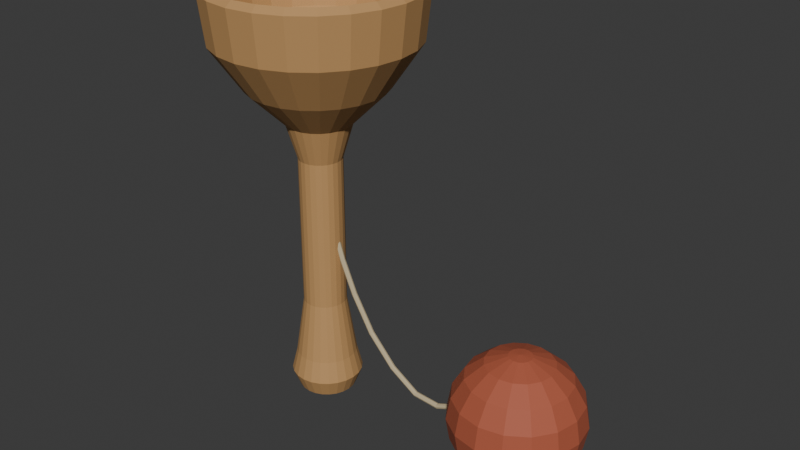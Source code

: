 # Source: source.blend  (saved by Blender 4.3.34; exported with 4.5.12 LTS)
import bpy
from mathutils import Matrix  # noqa: F401  (used for matrix-valued properties, if any)

bpy.ops.wm.read_factory_settings(use_empty=True)
scene = bpy.context.scene
scene.name = 'Scene'

# ---- collections
col_collection = bpy.data.collections.new('Collection'); scene.collection.children.link(col_collection)

# ---- materials (node trees are filled in below, after node groups)
mat_cup_warmturnedwood = bpy.data.materials.new('Cup_WarmTurnedWood')
mat_cup_warmturnedwood.diffuse_color = (0.52, 0.29, 0.11, 1.0)
mat_ball_redbrownwood = bpy.data.materials.new('Ball_RedBrownWood')
mat_ball_redbrownwood.diffuse_color = (0.43, 0.1, 0.05, 1.0)
mat_cord_palefiber = bpy.data.materials.new('Cord_PaleFiber')
mat_cord_palefiber.diffuse_color = (0.56, 0.46, 0.28, 1.0)

# ---- material node trees
mat_cup_warmturnedwood.use_nodes = True; mat_cup_warmturnedwood.node_tree.nodes.clear()
_N = mat_cup_warmturnedwood.node_tree.nodes; _L = mat_cup_warmturnedwood.node_tree.links
n0 = _N.new('ShaderNodeBsdfPrincipled'); n0.name = 'Principled BSDF'; n0.location = (10, 300)
n0.inputs[0].default_value = (0.52, 0.29, 0.11, 1.0)
n0.inputs[2].default_value = 0.75
n1 = _N.new('ShaderNodeOutputMaterial'); n1.name = 'Material Output'; n1.location = (300, 300)
_L.new(n0.outputs[0], n1.inputs[0])
n1.is_active_output = True
mat_ball_redbrownwood.use_nodes = True; mat_ball_redbrownwood.node_tree.nodes.clear()
_N = mat_ball_redbrownwood.node_tree.nodes; _L = mat_ball_redbrownwood.node_tree.links
n0 = _N.new('ShaderNodeBsdfPrincipled'); n0.name = 'Principled BSDF'; n0.location = (10, 300)
n0.inputs[0].default_value = (0.43, 0.1, 0.05, 1.0)
n0.inputs[2].default_value = 0.7
n1 = _N.new('ShaderNodeOutputMaterial'); n1.name = 'Material Output'; n1.location = (300, 300)
_L.new(n0.outputs[0], n1.inputs[0])
n1.is_active_output = True
mat_cord_palefiber.use_nodes = True; mat_cord_palefiber.node_tree.nodes.clear()
_N = mat_cord_palefiber.node_tree.nodes; _L = mat_cord_palefiber.node_tree.links
n0 = _N.new('ShaderNodeBsdfPrincipled'); n0.name = 'Principled BSDF'; n0.location = (10, 300)
n0.inputs[0].default_value = (0.56, 0.46, 0.28, 1.0)
n0.inputs[2].default_value = 0.86
n1 = _N.new('ShaderNodeOutputMaterial'); n1.name = 'Material Output'; n1.location = (300, 300)
_L.new(n0.outputs[0], n1.inputs[0])
n1.is_active_output = True

# ---- world
world_world = bpy.data.worlds.new('World'); scene.world = world_world
world_world.use_nodes = True; world_world.node_tree.nodes.clear()
_N = world_world.node_tree.nodes; _L = world_world.node_tree.links
n0 = _N.new('ShaderNodeOutputWorld'); n0.name = 'World Output'; n0.location = (300, 300)
n1 = _N.new('ShaderNodeBackground'); n1.name = 'Background'; n1.location = (10, 300)
n1.inputs[0].default_value = (0.05088, 0.05088, 0.05088, 1.0)
_L.new(n1.outputs[0], n0.inputs[0])
n0.is_active_output = True
world_world.color = (0.05088, 0.05088, 0.05088)
world_world.sun_shadow_jitter_overblur = 0.0

# ---- meshes
me_continuousopencupandlonggrip = bpy.data.meshes.new('ContinuousOpenCupAndLongGrip')
me_continuousopencupandlonggrip.from_pydata([(-0.054, 0.0, 0.0), (-0.038, 0.0, 0.0), (-0.03855, 0.004141, 0.0), (-0.04014, 0.008, 0.0), (-0.04269, 0.01131, 0.0), (-0.046, 0.01386, 0.0), (-0.04986, 0.01546, 0.0), (-0.054, 0.016, 0.0), (-0.05814, 0.01546, 0.0), (-0.062, 0.01386, 0.0), (-0.06531, 0.01131, 0.0), (-0.06786, 0.008, 0.0), (-0.06945, 0.004141, 0.0), (-0.07, 0.0, 0.0), (-0.06945, -0.004141, 0.0), (-0.06786, -0.008, 0.0), (-0.06531, -0.01131, 0.0), (-0.062, -0.01386, 0.0), (-0.05814, -0.01546, 0.0), (-0.054, -0.016, 0.0), (-0.04986, -0.01546, 0.0), (-0.046, -0.01386, 0.0), (-0.04269, -0.01131, 0.0), (-0.04014, -0.008, 0.0), (-0.03855, -0.004141, 0.0), (-0.034, 0.0, 0.01), (-0.03468, 0.005176, 0.01), (-0.03668, 0.01, 0.01), (-0.03986, 0.01414, 0.01), (-0.044, 0.01732, 0.01), (-0.04882, 0.01932, 0.01), (-0.054, 0.02, 0.01), (-0.05918, 0.01932, 0.01), (-0.064, 0.01732, 0.01), (-0.06814, 0.01414, 0.01), (-0.07132, 0.01, 0.01), (-0.07332, 0.005176, 0.01), (-0.074, 0.0, 0.01), (-0.07332, -0.005176, 0.01), (-0.07132, -0.01, 0.01), (-0.06814, -0.01414, 0.01), (-0.064, -0.01732, 0.01), (-0.05918, -0.01932, 0.01), (-0.054, -0.02, 0.01), (-0.04882, -0.01932, 0.01), (-0.044, -0.01732, 0.01), (-0.03986, -0.01414, 0.01), (-0.03668, -0.01, 0.01), (-0.03468, -0.005176, 0.01), (-0.037, 0.0, 0.022), (-0.03758, 0.0044, 0.022), (-0.03928, 0.0085, 0.022), (-0.04198, 0.01202, 0.022), (-0.0455, 0.01472, 0.022), (-0.0496, 0.01642, 0.022), (-0.054, 0.017, 0.022), (-0.0584, 0.01642, 0.022), (-0.0625, 0.01472, 0.022), (-0.06602, 0.01202, 0.022), (-0.06872, 0.0085, 0.022), (-0.07042, 0.0044, 0.022), (-0.071, 0.0, 0.022), (-0.07042, -0.0044, 0.022), (-0.06872, -0.0085, 0.022), (-0.06602, -0.01202, 0.022), (-0.0625, -0.01472, 0.022), (-0.0584, -0.01642, 0.022), (-0.054, -0.017, 0.022), (-0.0496, -0.01642, 0.022), (-0.0455, -0.01472, 0.022), (-0.04198, -0.01202, 0.022), (-0.03928, -0.0085, 0.022), (-0.03758, -0.0044, 0.022), (-0.042, 0.0, 0.055), (-0.04241, 0.003106, 0.055), (-0.04361, 0.006, 0.055), (-0.04552, 0.008485, 0.055), (-0.048, 0.01039, 0.055), (-0.05089, 0.01159, 0.055), (-0.054, 0.012, 0.055), (-0.05711, 0.01159, 0.055), (-0.06, 0.01039, 0.055), (-0.06248, 0.008485, 0.055), (-0.06439, 0.006, 0.055), (-0.06559, 0.003106, 0.055), (-0.066, 0.0, 0.055), (-0.06559, -0.003106, 0.055), (-0.06439, -0.006, 0.055), (-0.06248, -0.008485, 0.055), (-0.06, -0.01039, 0.055), (-0.05711, -0.01159, 0.055), (-0.054, -0.012, 0.055), (-0.05089, -0.01159, 0.055), (-0.048, -0.01039, 0.055), (-0.04552, -0.008485, 0.055), (-0.04361, -0.006, 0.055), (-0.04241, -0.003106, 0.055), (-0.042, 0.0, 0.14), (-0.04241, 0.003106, 0.14), (-0.04361, 0.006, 0.14), (-0.04552, 0.008485, 0.14), (-0.048, 0.01039, 0.14), (-0.05089, 0.01159, 0.14), (-0.054, 0.012, 0.14), (-0.05711, 0.01159, 0.14), (-0.06, 0.01039, 0.14), (-0.06248, 0.008485, 0.14), (-0.06439, 0.006, 0.14), (-0.06559, 0.003106, 0.14), (-0.066, 0.0, 0.14), (-0.06559, -0.003106, 0.14), (-0.06439, -0.006, 0.14), (-0.06248, -0.008485, 0.14), (-0.06, -0.01039, 0.14), (-0.05711, -0.01159, 0.14), (-0.054, -0.012, 0.14), (-0.05089, -0.01159, 0.14), (-0.048, -0.01039, 0.14), (-0.04552, -0.008485, 0.14), (-0.04361, -0.006, 0.14), (-0.04241, -0.003106, 0.14), (-0.036, 0.0, 0.16), (-0.03661, 0.004659, 0.16), (-0.03841, 0.009, 0.16), (-0.04127, 0.01273, 0.16), (-0.045, 0.01559, 0.16), (-0.04934, 0.01739, 0.16), (-0.054, 0.018, 0.16), (-0.05866, 0.01739, 0.16), (-0.063, 0.01559, 0.16), (-0.06673, 0.01273, 0.16), (-0.06959, 0.009, 0.16), (-0.07139, 0.004659, 0.16), (-0.072, 0.0, 0.16), (-0.07139, -0.004659, 0.16), (-0.06959, -0.009, 0.16), (-0.06673, -0.01273, 0.16), (-0.063, -0.01559, 0.16), (-0.05866, -0.01739, 0.16), (-0.054, -0.018, 0.16), (-0.04934, -0.01739, 0.16), (-0.045, -0.01559, 0.16), (-0.04127, -0.01273, 0.16), (-0.03841, -0.009, 0.16), (-0.03661, -0.004659, 0.16), (-0.016, 0.0, 0.18), (-0.01729, 0.009835, 0.18), (-0.02109, 0.019, 0.18), (-0.02713, 0.02687, 0.18), (-0.035, 0.03291, 0.18), (-0.04417, 0.0367, 0.18), (-0.054, 0.038, 0.18), (-0.06384, 0.0367, 0.18), (-0.073, 0.03291, 0.18), (-0.08087, 0.02687, 0.18), (-0.08691, 0.019, 0.18), (-0.0907, 0.009835, 0.18), (-0.092, 0.0, 0.18), (-0.0907, -0.009835, 0.18), (-0.08691, -0.019, 0.18), (-0.08087, -0.02687, 0.18), (-0.073, -0.03291, 0.18), (-0.06384, -0.0367, 0.18), (-0.054, -0.038, 0.18), (-0.04417, -0.0367, 0.18), (-0.035, -0.03291, 0.18), (-0.02713, -0.02687, 0.18), (-0.02109, -0.019, 0.18), (-0.01729, -0.009835, 0.18), (0.001, 0.0, 0.205), (-0.000874, 0.01424, 0.205), (-0.006369, 0.0275, 0.205), (-0.01511, 0.03889, 0.205), (-0.0265, 0.04763, 0.205), (-0.03977, 0.05313, 0.205), (-0.054, 0.055, 0.205), (-0.06824, 0.05313, 0.205), (-0.0815, 0.04763, 0.205), (-0.09289, 0.03889, 0.205), (-0.1016, 0.0275, 0.205), (-0.1071, 0.01424, 0.205), (-0.109, 0.0, 0.205), (-0.1071, -0.01424, 0.205), (-0.1016, -0.0275, 0.205), (-0.09289, -0.03889, 0.205), (-0.0815, -0.04763, 0.205), (-0.06824, -0.05313, 0.205), (-0.054, -0.055, 0.205), (-0.03977, -0.05313, 0.205), (-0.0265, -0.04763, 0.205), (-0.01511, -0.03889, 0.205), (-0.006369, -0.0275, 0.205), (-0.000874, -0.01424, 0.205), (0.004, 0.0, 0.232), (0.002024, 0.01501, 0.232), (-0.003771, 0.029, 0.232), (-0.01299, 0.04101, 0.232), (-0.025, 0.05023, 0.232), (-0.03899, 0.05602, 0.232), (-0.054, 0.058, 0.232), (-0.06901, 0.05602, 0.232), (-0.083, 0.05023, 0.232), (-0.09501, 0.04101, 0.232), (-0.1042, 0.029, 0.232), (-0.11, 0.01501, 0.232), (-0.112, 0.0, 0.232), (-0.11, -0.01501, 0.232), (-0.1042, -0.029, 0.232), (-0.09501, -0.04101, 0.232), (-0.083, -0.05023, 0.232), (-0.06901, -0.05602, 0.232), (-0.054, -0.058, 0.232), (-0.03899, -0.05602, 0.232), (-0.025, -0.05023, 0.232), (-0.01299, -0.04101, 0.232), (-0.003771, -0.029, 0.232), (0.002024, -0.01501, 0.232), (0.0, 0.0, 0.235), (-0.00184, 0.01398, 0.235), (-0.007235, 0.027, 0.235), (-0.01582, 0.03818, 0.235), (-0.027, 0.04676, 0.235), (-0.04002, 0.05216, 0.235), (-0.054, 0.054, 0.235), (-0.06798, 0.05216, 0.235), (-0.081, 0.04676, 0.235), (-0.09218, 0.03818, 0.235), (-0.1008, 0.027, 0.235), (-0.1062, 0.01398, 0.235), (-0.108, 0.0, 0.235), (-0.1062, -0.01398, 0.235), (-0.1008, -0.027, 0.235), (-0.09218, -0.03818, 0.235), (-0.081, -0.04676, 0.235), (-0.06798, -0.05216, 0.235), (-0.054, -0.054, 0.235), (-0.04002, -0.05216, 0.235), (-0.027, -0.04676, 0.235), (-0.01582, -0.03818, 0.235), (-0.007235, -0.027, 0.235), (-0.00184, -0.01398, 0.235), (-0.006, 0.0, 0.231), (-0.007636, 0.01242, 0.231), (-0.01243, 0.024, 0.231), (-0.02006, 0.03394, 0.231), (-0.03, 0.04157, 0.231), (-0.04158, 0.04636, 0.231), (-0.054, 0.048, 0.231), (-0.06642, 0.04636, 0.231), (-0.078, 0.04157, 0.231), (-0.08794, 0.03394, 0.231), (-0.09557, 0.024, 0.231), (-0.1004, 0.01242, 0.231), (-0.102, 0.0, 0.231), (-0.1004, -0.01242, 0.231), (-0.09557, -0.024, 0.231), (-0.08794, -0.03394, 0.231), (-0.078, -0.04157, 0.231), (-0.06642, -0.04636, 0.231), (-0.054, -0.048, 0.231), (-0.04158, -0.04636, 0.231), (-0.03, -0.04157, 0.231), (-0.02006, -0.03394, 0.231), (-0.01243, -0.024, 0.231), (-0.007636, -0.01242, 0.231), (-0.01, 0.0, 0.208), (-0.0115, 0.01139, 0.208), (-0.01589, 0.022, 0.208), (-0.02289, 0.03111, 0.208), (-0.032, 0.0381, 0.208), (-0.04261, 0.0425, 0.208), (-0.054, 0.044, 0.208), (-0.06539, 0.0425, 0.208), (-0.076, 0.0381, 0.208), (-0.08511, 0.03111, 0.208), (-0.09211, 0.022, 0.208), (-0.0965, 0.01139, 0.208), (-0.098, 0.0, 0.208), (-0.0965, -0.01139, 0.208), (-0.09211, -0.022, 0.208), (-0.08511, -0.03111, 0.208), (-0.076, -0.0381, 0.208), (-0.06539, -0.0425, 0.208), (-0.054, -0.044, 0.208), (-0.04261, -0.0425, 0.208), (-0.032, -0.0381, 0.208), (-0.02289, -0.03111, 0.208), (-0.01589, -0.022, 0.208), (-0.0115, -0.01139, 0.208), (-0.026, 0.0, 0.192), (-0.02695, 0.007247, 0.192), (-0.02975, 0.014, 0.192), (-0.0342, 0.0198, 0.192), (-0.04, 0.02425, 0.192), (-0.04675, 0.02705, 0.192), (-0.054, 0.028, 0.192), (-0.06125, 0.02705, 0.192), (-0.068, 0.02425, 0.192), (-0.0738, 0.0198, 0.192), (-0.07825, 0.014, 0.192), (-0.08105, 0.007247, 0.192), (-0.082, 0.0, 0.192), (-0.08105, -0.007247, 0.192), (-0.07825, -0.014, 0.192), (-0.0738, -0.0198, 0.192), (-0.068, -0.02425, 0.192), (-0.06125, -0.02705, 0.192), (-0.054, -0.028, 0.192), (-0.04675, -0.02705, 0.192), (-0.04, -0.02425, 0.192), (-0.0342, -0.0198, 0.192), (-0.02975, -0.014, 0.192), (-0.02695, -0.007247, 0.192), (-0.054, 0.0, 0.189)], [], [(2, 1, 0), (3, 2, 0), (4, 3, 0), (5, 4, 0), (6, 5, 0), (7, 6, 0), (8, 7, 0), (9, 8, 0), (10, 9, 0), (11, 10, 0), (12, 11, 0), (13, 12, 0), (14, 13, 0), (15, 14, 0), (16, 15, 0), (17, 16, 0), (18, 17, 0), (19, 18, 0), (20, 19, 0), (21, 20, 0), (22, 21, 0), (23, 22, 0), (24, 23, 0), (1, 24, 0), (26, 25, 1), (2, 26, 1), (27, 26, 2), (3, 27, 2), (28, 27, 3), (4, 28, 3), (29, 28, 4), (5, 29, 4), (30, 29, 5), (6, 30, 5), (31, 30, 6), (7, 31, 6), (32, 31, 7), (8, 32, 7), (33, 32, 8), (9, 33, 8), (34, 33, 9), (10, 34, 9), (35, 34, 10), (11, 35, 10), (36, 35, 11), (12, 36, 11), (37, 36, 12), (13, 37, 12), (38, 37, 13), (14, 38, 13), (39, 38, 14), (15, 39, 14), (40, 39, 15), (16, 40, 15), (41, 40, 16), (17, 41, 16), (42, 41, 17), (18, 42, 17), (43, 42, 18), (19, 43, 18), (44, 43, 19), (20, 44, 19), (45, 44, 20), (21, 45, 20), (46, 45, 21), (22, 46, 21), (47, 46, 22), (23, 47, 22), (48, 47, 23), (24, 48, 23), (25, 48, 24), (1, 25, 24), (50, 49, 25), (26, 50, 25), (51, 50, 26), (27, 51, 26), (52, 51, 27), (28, 52, 27), (53, 52, 28), (29, 53, 28), (54, 53, 29), (30, 54, 29), (55, 54, 30), (31, 55, 30), (56, 55, 31), (32, 56, 31), (57, 56, 32), (33, 57, 32), (58, 57, 33), (34, 58, 33), (59, 58, 34), (35, 59, 34), (60, 59, 35), (36, 60, 35), (61, 60, 36), (37, 61, 36), (62, 61, 37), (38, 62, 37), (63, 62, 38), (39, 63, 38), (64, 63, 39), (40, 64, 39), (65, 64, 40), (41, 65, 40), (66, 65, 41), (42, 66, 41), (67, 66, 42), (43, 67, 42), (68, 67, 43), (44, 68, 43), (69, 68, 44), (45, 69, 44), (70, 69, 45), (46, 70, 45), (71, 70, 46), (47, 71, 46), (72, 71, 47), (48, 72, 47), (49, 72, 48), (25, 49, 48), (74, 73, 49), (50, 74, 49), (75, 74, 50), (51, 75, 50), (76, 75, 51), (52, 76, 51), (77, 76, 52), (53, 77, 52), (78, 77, 53), (54, 78, 53), (79, 78, 54), (55, 79, 54), (80, 79, 55), (56, 80, 55), (81, 80, 56), (57, 81, 56), (82, 81, 57), (58, 82, 57), (83, 82, 58), (59, 83, 58), (84, 83, 59), (60, 84, 59), (85, 84, 60), (61, 85, 60), (86, 85, 61), (62, 86, 61), (87, 86, 62), (63, 87, 62), (88, 87, 63), (64, 88, 63), (89, 88, 64), (65, 89, 64), (90, 89, 65), (66, 90, 65), (91, 90, 66), (67, 91, 66), (92, 91, 67), (68, 92, 67), (93, 92, 68), (69, 93, 68), (94, 93, 69), (70, 94, 69), (95, 94, 70), (71, 95, 70), (96, 95, 71), (72, 96, 71), (73, 96, 72), (49, 73, 72), (98, 97, 73), (74, 98, 73), (99, 98, 74), (75, 99, 74), (100, 99, 75), (76, 100, 75), (101, 100, 76), (77, 101, 76), (102, 101, 77), (78, 102, 77), (103, 102, 78), (79, 103, 78), (104, 103, 79), (80, 104, 79), (105, 104, 80), (81, 105, 80), (106, 105, 81), (82, 106, 81), (107, 106, 82), (83, 107, 82), (108, 107, 83), (84, 108, 83), (109, 108, 84), (85, 109, 84), (110, 109, 85), (86, 110, 85), (111, 110, 86), (87, 111, 86), (112, 111, 87), (88, 112, 87), (113, 112, 88), (89, 113, 88), (114, 113, 89), (90, 114, 89), (115, 114, 90), (91, 115, 90), (116, 115, 91), (92, 116, 91), (117, 116, 92), (93, 117, 92), (118, 117, 93), (94, 118, 93), (119, 118, 94), (95, 119, 94), (120, 119, 95), (96, 120, 95), (97, 120, 96), (73, 97, 96), (122, 121, 97), (98, 122, 97), (123, 122, 98), (99, 123, 98), (124, 123, 99), (100, 124, 99), (125, 124, 100), (101, 125, 100), (126, 125, 101), (102, 126, 101), (127, 126, 102), (103, 127, 102), (128, 127, 103), (104, 128, 103), (129, 128, 104), (105, 129, 104), (130, 129, 105), (106, 130, 105), (131, 130, 106), (107, 131, 106), (132, 131, 107), (108, 132, 107), (133, 132, 108), (109, 133, 108), (134, 133, 109), (110, 134, 109), (135, 134, 110), (111, 135, 110), (136, 135, 111), (112, 136, 111), (137, 136, 112), (113, 137, 112), (138, 137, 113), (114, 138, 113), (139, 138, 114), (115, 139, 114), (140, 139, 115), (116, 140, 115), (141, 140, 116), (117, 141, 116), (142, 141, 117), (118, 142, 117), (143, 142, 118), (119, 143, 118), (144, 143, 119), (120, 144, 119), (121, 144, 120), (97, 121, 120), (146, 145, 121), (122, 146, 121), (147, 146, 122), (123, 147, 122), (148, 147, 123), (124, 148, 123), (149, 148, 124), (125, 149, 124), (150, 149, 125), (126, 150, 125), (151, 150, 126), (127, 151, 126), (152, 151, 127), (128, 152, 127), (153, 152, 128), (129, 153, 128), (154, 153, 129), (130, 154, 129), (155, 154, 130), (131, 155, 130), (156, 155, 131), (132, 156, 131), (157, 156, 132), (133, 157, 132), (158, 157, 133), (134, 158, 133), (159, 158, 134), (135, 159, 134), (160, 159, 135), (136, 160, 135), (161, 160, 136), (137, 161, 136), (162, 161, 137), (138, 162, 137), (163, 162, 138), (139, 163, 138), (164, 163, 139), (140, 164, 139), (165, 164, 140), (141, 165, 140), (166, 165, 141), (142, 166, 141), (167, 166, 142), (143, 167, 142), (168, 167, 143), (144, 168, 143), (145, 168, 144), (121, 145, 144), (170, 169, 145), (146, 170, 145), (171, 170, 146), (147, 171, 146), (172, 171, 147), (148, 172, 147), (173, 172, 148), (149, 173, 148), (174, 173, 149), (150, 174, 149), (175, 174, 150), (151, 175, 150), (176, 175, 151), (152, 176, 151), (177, 176, 152), (153, 177, 152), (178, 177, 153), (154, 178, 153), (179, 178, 154), (155, 179, 154), (180, 179, 155), (156, 180, 155), (181, 180, 156), (157, 181, 156), (182, 181, 157), (158, 182, 157), (183, 182, 158), (159, 183, 158), (184, 183, 159), (160, 184, 159), (185, 184, 160), (161, 185, 160), (186, 185, 161), (162, 186, 161), (187, 186, 162), (163, 187, 162), (188, 187, 163), (164, 188, 163), (189, 188, 164), (165, 189, 164), (190, 189, 165), (166, 190, 165), (191, 190, 166), (167, 191, 166), (192, 191, 167), (168, 192, 167), (169, 192, 168), (145, 169, 168), (194, 193, 169), (170, 194, 169), (195, 194, 170), (171, 195, 170), (196, 195, 171), (172, 196, 171), (197, 196, 172), (173, 197, 172), (198, 197, 173), (174, 198, 173), (199, 198, 174), (175, 199, 174), (200, 199, 175), (176, 200, 175), (201, 200, 176), (177, 201, 176), (202, 201, 177), (178, 202, 177), (203, 202, 178), (179, 203, 178), (204, 203, 179), (180, 204, 179), (205, 204, 180), (181, 205, 180), (206, 205, 181), (182, 206, 181), (207, 206, 182), (183, 207, 182), (208, 207, 183), (184, 208, 183), (209, 208, 184), (185, 209, 184), (210, 209, 185), (186, 210, 185), (211, 210, 186), (187, 211, 186), (212, 211, 187), (188, 212, 187), (213, 212, 188), (189, 213, 188), (214, 213, 189), (190, 214, 189), (215, 214, 190), (191, 215, 190), (216, 215, 191), (192, 216, 191), (193, 216, 192), (169, 193, 192), (218, 217, 193), (194, 218, 193), (219, 218, 194), (195, 219, 194), (220, 219, 195), (196, 220, 195), (221, 220, 196), (197, 221, 196), (222, 221, 197), (198, 222, 197), (223, 222, 198), (199, 223, 198), (224, 223, 199), (200, 224, 199), (225, 224, 200), (201, 225, 200), (226, 225, 201), (202, 226, 201), (227, 226, 202), (203, 227, 202), (228, 227, 203), (204, 228, 203), (229, 228, 204), (205, 229, 204), (230, 229, 205), (206, 230, 205), (231, 230, 206), (207, 231, 206), (232, 231, 207), (208, 232, 207), (233, 232, 208), (209, 233, 208), (234, 233, 209), (210, 234, 209), (235, 234, 210), (211, 235, 210), (236, 235, 211), (212, 236, 211), (237, 236, 212), (213, 237, 212), (238, 237, 213), (214, 238, 213), (239, 238, 214), (215, 239, 214), (240, 239, 215), (216, 240, 215), (217, 240, 216), (193, 217, 216), (242, 241, 217), (218, 242, 217), (243, 242, 218), (219, 243, 218), (244, 243, 219), (220, 244, 219), (245, 244, 220), (221, 245, 220), (246, 245, 221), (222, 246, 221), (247, 246, 222), (223, 247, 222), (248, 247, 223), (224, 248, 223), (249, 248, 224), (225, 249, 224), (250, 249, 225), (226, 250, 225), (251, 250, 226), (227, 251, 226), (252, 251, 227), (228, 252, 227), (253, 252, 228), (229, 253, 228), (254, 253, 229), (230, 254, 229), (255, 254, 230), (231, 255, 230), (256, 255, 231), (232, 256, 231), (257, 256, 232), (233, 257, 232), (258, 257, 233), (234, 258, 233), (259, 258, 234), (235, 259, 234), (260, 259, 235), (236, 260, 235), (261, 260, 236), (237, 261, 236), (262, 261, 237), (238, 262, 237), (263, 262, 238), (239, 263, 238), (264, 263, 239), (240, 264, 239), (241, 264, 240), (217, 241, 240), (266, 265, 241), (242, 266, 241), (267, 266, 242), (243, 267, 242), (268, 267, 243), (244, 268, 243), (269, 268, 244), (245, 269, 244), (270, 269, 245), (246, 270, 245), (271, 270, 246), (247, 271, 246), (272, 271, 247), (248, 272, 247), (273, 272, 248), (249, 273, 248), (274, 273, 249), (250, 274, 249), (275, 274, 250), (251, 275, 250), (276, 275, 251), (252, 276, 251), (277, 276, 252), (253, 277, 252), (278, 277, 253), (254, 278, 253), (279, 278, 254), (255, 279, 254), (280, 279, 255), (256, 280, 255), (281, 280, 256), (257, 281, 256), (282, 281, 257), (258, 282, 257), (283, 282, 258), (259, 283, 258), (284, 283, 259), (260, 284, 259), (285, 284, 260), (261, 285, 260), (286, 285, 261), (262, 286, 261), (287, 286, 262), (263, 287, 262), (288, 287, 263), (264, 288, 263), (265, 288, 264), (241, 265, 264), (290, 289, 265), (266, 290, 265), (291, 290, 266), (267, 291, 266), (292, 291, 267), (268, 292, 267), (293, 292, 268), (269, 293, 268), (294, 293, 269), (270, 294, 269), (295, 294, 270), (271, 295, 270), (296, 295, 271), (272, 296, 271), (297, 296, 272), (273, 297, 272), (298, 297, 273), (274, 298, 273), (299, 298, 274), (275, 299, 274), (300, 299, 275), (276, 300, 275), (301, 300, 276), (277, 301, 276), (302, 301, 277), (278, 302, 277), (303, 302, 278), (279, 303, 278), (304, 303, 279), (280, 304, 279), (305, 304, 280), (281, 305, 280), (306, 305, 281), (282, 306, 281), (307, 306, 282), (283, 307, 282), (308, 307, 283), (284, 308, 283), (309, 308, 284), (285, 309, 284), (310, 309, 285), (286, 310, 285), (311, 310, 286), (287, 311, 286), (312, 311, 287), (288, 312, 287), (289, 312, 288), (265, 289, 288), (290, 313, 289), (291, 313, 290), (292, 313, 291), (293, 313, 292), (294, 313, 293), (295, 313, 294), (296, 313, 295), (297, 313, 296), (298, 313, 297), (299, 313, 298), (300, 313, 299), (301, 313, 300), (302, 313, 301), (303, 313, 302), (304, 313, 303), (305, 313, 304), (306, 313, 305), (307, 313, 306), (308, 313, 307), (309, 313, 308), (310, 313, 309), (311, 313, 310), (312, 313, 311), (289, 313, 312)])
me_continuousopencupandlonggrip.materials.append(mat_cup_warmturnedwood)
me_continuousopencupandlonggrip.materials.append(mat_ball_redbrownwood)
me_continuousopencupandlonggrip.materials.append(mat_cord_palefiber)
me_continuousopencupandlonggrip.update()
me_restingfacetedwoodball = bpy.data.meshes.new('RestingFacetedWoodBall')
me_restingfacetedwoodball.from_pydata([(0.076, 0.0, 0.0), (0.081, 0.0, 0.0), (0.08062, 0.001913, 0.0), (0.07954, 0.003536, 0.0), (0.07791, 0.004619, 0.0), (0.076, 0.005, 0.0), (0.07409, 0.004619, 0.0), (0.07246, 0.003536, 0.0), (0.07138, 0.001913, 0.0), (0.071, 0.0, 0.0), (0.07138, -0.001913, 0.0), (0.07246, -0.003536, 0.0), (0.07409, -0.004619, 0.0), (0.076, -0.005, 0.0), (0.07791, -0.004619, 0.0), (0.07954, -0.003536, 0.0), (0.08062, -0.001913, 0.0), (0.08225, 0.0, 0.000547), (0.08178, 0.002392, 0.000547), (0.08042, 0.00442, 0.000547), (0.07839, 0.005775, 0.000547), (0.076, 0.006251, 0.000547), (0.07361, 0.005775, 0.000547), (0.07158, 0.00442, 0.000547), (0.07023, 0.002392, 0.000547), (0.06975, 0.0, 0.000547), (0.07023, -0.002392, 0.000547), (0.07158, -0.00442, 0.000547), (0.07361, -0.005775, 0.000547), (0.076, -0.006251, 0.000547), (0.07839, -0.005775, 0.000547), (0.08042, -0.00442, 0.000547), (0.08178, -0.002392, 0.000547), (0.094, 0.0, 0.004823), (0.09263, 0.006888, 0.004823), (0.08873, 0.01273, 0.004823), (0.08289, 0.01663, 0.004823), (0.076, 0.018, 0.004823), (0.06911, 0.01663, 0.004823), (0.06327, 0.01273, 0.004823), (0.05937, 0.006888, 0.004823), (0.058, 0.0, 0.004823), (0.05937, -0.006888, 0.004823), (0.06327, -0.01273, 0.004823), (0.06911, -0.01663, 0.004823), (0.076, -0.018, 0.004823), (0.08289, -0.01663, 0.004823), (0.08873, -0.01273, 0.004823), (0.09263, -0.006888, 0.004823), (0.1036, 0.0, 0.01286), (0.1015, 0.01055, 0.01286), (0.0955, 0.0195, 0.01286), (0.08655, 0.02548, 0.01286), (0.076, 0.02758, 0.01286), (0.06545, 0.02548, 0.01286), (0.0565, 0.0195, 0.01286), (0.05052, 0.01055, 0.01286), (0.04842, 0.0, 0.01286), (0.05052, -0.01055, 0.01286), (0.0565, -0.0195, 0.01286), (0.06545, -0.02548, 0.01286), (0.076, -0.02758, 0.01286), (0.08655, -0.02548, 0.01286), (0.0955, -0.0195, 0.01286), (0.1015, -0.01055, 0.01286), (0.1098, 0.0, 0.02369), (0.1073, 0.01295, 0.02369), (0.09992, 0.02392, 0.02369), (0.08895, 0.03125, 0.02369), (0.076, 0.03383, 0.02369), (0.06305, 0.03125, 0.02369), (0.05208, 0.02392, 0.02369), (0.04475, 0.01295, 0.02369), (0.04217, 0.0, 0.02369), (0.04475, -0.01295, 0.02369), (0.05208, -0.02392, 0.02369), (0.06305, -0.03125, 0.02369), (0.076, -0.03383, 0.02369), (0.08895, -0.03125, 0.02369), (0.09992, -0.02392, 0.02369), (0.1073, -0.01295, 0.02369), (0.112, 0.0, 0.036), (0.1093, 0.01378, 0.036), (0.1015, 0.02546, 0.036), (0.08978, 0.03326, 0.036), (0.076, 0.036, 0.036), (0.06222, 0.03326, 0.036), (0.05054, 0.02546, 0.036), (0.04274, 0.01378, 0.036), (0.04, 0.0, 0.036), (0.04274, -0.01378, 0.036), (0.05054, -0.02546, 0.036), (0.06222, -0.03326, 0.036), (0.076, -0.036, 0.036), (0.08978, -0.03326, 0.036), (0.1015, -0.02546, 0.036), (0.1093, -0.01378, 0.036), (0.1098, 0.0, 0.04831), (0.1073, 0.01295, 0.04831), (0.09992, 0.02392, 0.04831), (0.08895, 0.03125, 0.04831), (0.076, 0.03383, 0.04831), (0.06305, 0.03125, 0.04831), (0.05208, 0.02392, 0.04831), (0.04475, 0.01295, 0.04831), (0.04217, 0.0, 0.04831), (0.04475, -0.01295, 0.04831), (0.05208, -0.02392, 0.04831), (0.06305, -0.03125, 0.04831), (0.076, -0.03383, 0.04831), (0.08895, -0.03125, 0.04831), (0.09992, -0.02392, 0.04831), (0.1073, -0.01295, 0.04831), (0.1036, 0.0, 0.05914), (0.1015, 0.01055, 0.05914), (0.0955, 0.0195, 0.05914), (0.08655, 0.02548, 0.05914), (0.076, 0.02758, 0.05914), (0.06545, 0.02548, 0.05914), (0.0565, 0.0195, 0.05914), (0.05052, 0.01055, 0.05914), (0.04842, 0.0, 0.05914), (0.05052, -0.01055, 0.05914), (0.0565, -0.0195, 0.05914), (0.06545, -0.02548, 0.05914), (0.076, -0.02758, 0.05914), (0.08655, -0.02548, 0.05914), (0.0955, -0.0195, 0.05914), (0.1015, -0.01055, 0.05914), (0.094, 0.0, 0.06718), (0.09263, 0.006888, 0.06718), (0.08873, 0.01273, 0.06718), (0.08289, 0.01663, 0.06718), (0.076, 0.018, 0.06718), (0.06911, 0.01663, 0.06718), (0.06327, 0.01273, 0.06718), (0.05937, 0.006888, 0.06718), (0.058, 0.0, 0.06718), (0.05937, -0.006888, 0.06718), (0.06327, -0.01273, 0.06718), (0.06911, -0.01663, 0.06718), (0.076, -0.018, 0.06718), (0.08289, -0.01663, 0.06718), (0.08873, -0.01273, 0.06718), (0.09263, -0.006888, 0.06718), (0.08225, 0.0, 0.07145), (0.08178, 0.002392, 0.07145), (0.08042, 0.00442, 0.07145), (0.07839, 0.005775, 0.07145), (0.076, 0.006251, 0.07145), (0.07361, 0.005775, 0.07145), (0.07158, 0.00442, 0.07145), (0.07023, 0.002392, 0.07145), (0.06975, 0.0, 0.07145), (0.07023, -0.002392, 0.07145), (0.07158, -0.00442, 0.07145), (0.07361, -0.005775, 0.07145), (0.076, -0.006251, 0.07145), (0.07839, -0.005775, 0.07145), (0.08042, -0.00442, 0.07145), (0.08178, -0.002392, 0.07145), (0.076, 0.0, 0.072)], [], [(2, 1, 0), (3, 2, 0), (4, 3, 0), (5, 4, 0), (6, 5, 0), (7, 6, 0), (8, 7, 0), (9, 8, 0), (10, 9, 0), (11, 10, 0), (12, 11, 0), (13, 12, 0), (14, 13, 0), (15, 14, 0), (16, 15, 0), (1, 16, 0), (18, 17, 1), (2, 18, 1), (19, 18, 2), (3, 19, 2), (20, 19, 3), (4, 20, 3), (21, 20, 4), (5, 21, 4), (22, 21, 5), (6, 22, 5), (23, 22, 6), (7, 23, 6), (24, 23, 7), (8, 24, 7), (25, 24, 8), (9, 25, 8), (26, 25, 9), (10, 26, 9), (27, 26, 10), (11, 27, 10), (28, 27, 11), (12, 28, 11), (29, 28, 12), (13, 29, 12), (30, 29, 13), (14, 30, 13), (31, 30, 14), (15, 31, 14), (32, 31, 15), (16, 32, 15), (17, 32, 16), (1, 17, 16), (34, 33, 17), (18, 34, 17), (35, 34, 18), (19, 35, 18), (36, 35, 19), (20, 36, 19), (37, 36, 20), (21, 37, 20), (38, 37, 21), (22, 38, 21), (39, 38, 22), (23, 39, 22), (40, 39, 23), (24, 40, 23), (41, 40, 24), (25, 41, 24), (42, 41, 25), (26, 42, 25), (43, 42, 26), (27, 43, 26), (44, 43, 27), (28, 44, 27), (45, 44, 28), (29, 45, 28), (46, 45, 29), (30, 46, 29), (47, 46, 30), (31, 47, 30), (48, 47, 31), (32, 48, 31), (33, 48, 32), (17, 33, 32), (50, 49, 33), (34, 50, 33), (51, 50, 34), (35, 51, 34), (52, 51, 35), (36, 52, 35), (53, 52, 36), (37, 53, 36), (54, 53, 37), (38, 54, 37), (55, 54, 38), (39, 55, 38), (56, 55, 39), (40, 56, 39), (57, 56, 40), (41, 57, 40), (58, 57, 41), (42, 58, 41), (59, 58, 42), (43, 59, 42), (60, 59, 43), (44, 60, 43), (61, 60, 44), (45, 61, 44), (62, 61, 45), (46, 62, 45), (63, 62, 46), (47, 63, 46), (64, 63, 47), (48, 64, 47), (49, 64, 48), (33, 49, 48), (66, 65, 49), (50, 66, 49), (67, 66, 50), (51, 67, 50), (68, 67, 51), (52, 68, 51), (69, 68, 52), (53, 69, 52), (70, 69, 53), (54, 70, 53), (71, 70, 54), (55, 71, 54), (72, 71, 55), (56, 72, 55), (73, 72, 56), (57, 73, 56), (74, 73, 57), (58, 74, 57), (75, 74, 58), (59, 75, 58), (76, 75, 59), (60, 76, 59), (77, 76, 60), (61, 77, 60), (78, 77, 61), (62, 78, 61), (79, 78, 62), (63, 79, 62), (80, 79, 63), (64, 80, 63), (65, 80, 64), (49, 65, 64), (82, 81, 65), (66, 82, 65), (83, 82, 66), (67, 83, 66), (84, 83, 67), (68, 84, 67), (85, 84, 68), (69, 85, 68), (86, 85, 69), (70, 86, 69), (87, 86, 70), (71, 87, 70), (88, 87, 71), (72, 88, 71), (89, 88, 72), (73, 89, 72), (90, 89, 73), (74, 90, 73), (91, 90, 74), (75, 91, 74), (92, 91, 75), (76, 92, 75), (93, 92, 76), (77, 93, 76), (94, 93, 77), (78, 94, 77), (95, 94, 78), (79, 95, 78), (96, 95, 79), (80, 96, 79), (81, 96, 80), (65, 81, 80), (98, 97, 81), (82, 98, 81), (99, 98, 82), (83, 99, 82), (100, 99, 83), (84, 100, 83), (101, 100, 84), (85, 101, 84), (102, 101, 85), (86, 102, 85), (103, 102, 86), (87, 103, 86), (104, 103, 87), (88, 104, 87), (105, 104, 88), (89, 105, 88), (106, 105, 89), (90, 106, 89), (107, 106, 90), (91, 107, 90), (108, 107, 91), (92, 108, 91), (109, 108, 92), (93, 109, 92), (110, 109, 93), (94, 110, 93), (111, 110, 94), (95, 111, 94), (112, 111, 95), (96, 112, 95), (97, 112, 96), (81, 97, 96), (114, 113, 97), (98, 114, 97), (115, 114, 98), (99, 115, 98), (116, 115, 99), (100, 116, 99), (117, 116, 100), (101, 117, 100), (118, 117, 101), (102, 118, 101), (119, 118, 102), (103, 119, 102), (120, 119, 103), (104, 120, 103), (121, 120, 104), (105, 121, 104), (122, 121, 105), (106, 122, 105), (123, 122, 106), (107, 123, 106), (124, 123, 107), (108, 124, 107), (125, 124, 108), (109, 125, 108), (126, 125, 109), (110, 126, 109), (127, 126, 110), (111, 127, 110), (128, 127, 111), (112, 128, 111), (113, 128, 112), (97, 113, 112), (130, 129, 113), (114, 130, 113), (131, 130, 114), (115, 131, 114), (132, 131, 115), (116, 132, 115), (133, 132, 116), (117, 133, 116), (134, 133, 117), (118, 134, 117), (135, 134, 118), (119, 135, 118), (136, 135, 119), (120, 136, 119), (137, 136, 120), (121, 137, 120), (138, 137, 121), (122, 138, 121), (139, 138, 122), (123, 139, 122), (140, 139, 123), (124, 140, 123), (141, 140, 124), (125, 141, 124), (142, 141, 125), (126, 142, 125), (143, 142, 126), (127, 143, 126), (144, 143, 127), (128, 144, 127), (129, 144, 128), (113, 129, 128), (146, 145, 129), (130, 146, 129), (147, 146, 130), (131, 147, 130), (148, 147, 131), (132, 148, 131), (149, 148, 132), (133, 149, 132), (150, 149, 133), (134, 150, 133), (151, 150, 134), (135, 151, 134), (152, 151, 135), (136, 152, 135), (153, 152, 136), (137, 153, 136), (154, 153, 137), (138, 154, 137), (155, 154, 138), (139, 155, 138), (156, 155, 139), (140, 156, 139), (157, 156, 140), (141, 157, 140), (158, 157, 141), (142, 158, 141), (159, 158, 142), (143, 159, 142), (160, 159, 143), (144, 160, 143), (145, 160, 144), (129, 145, 144), (146, 161, 145), (147, 161, 146), (148, 161, 147), (149, 161, 148), (150, 161, 149), (151, 161, 150), (152, 161, 151), (153, 161, 152), (154, 161, 153), (155, 161, 154), (156, 161, 155), (157, 161, 156), (158, 161, 157), (159, 161, 158), (160, 161, 159), (145, 161, 160)])
me_restingfacetedwoodball.polygons.foreach_set('material_index', [1, 1, 1, 1, 1, 1, 1, 1, 1, 1, 1, 1, 1, 1, 1, 1, 1, 1, 1, 1, 1, 1, 1, 1, 1, 1, 1, 1, 1, 1, 1, 1, 1, 1, 1, 1, 1, 1, 1, 1, 1, 1, 1, 1, 1, 1, 1, 1, 1, 1, 1, 1, 1, 1, 1, 1, 1, 1, 1, 1, 1, 1, 1, 1, 1, 1, 1, 1, 1, 1, 1, 1, 1, 1, 1, 1, 1, 1, 1, 1, 1, 1, 1, 1, 1, 1, 1, 1, 1, 1, 1, 1, 1, 1, 1, 1, 1, 1, 1, 1, 1, 1, 1, 1, 1, 1, 1, 1, 1, 1, 1, 1, 1, 1, 1, 1, 1, 1, 1, 1, 1, 1, 1, 1, 1, 1, 1, 1, 1, 1, 1, 1, 1, 1, 1, 1, 1, 1, 1, 1, 1, 1, 1, 1, 1, 1, 1, 1, 1, 1, 1, 1, 1, 1, 1, 1, 1, 1, 1, 1, 1, 1, 1, 1, 1, 1, 1, 1, 1, 1, 1, 1, 1, 1, 1, 1, 1, 1, 1, 1, 1, 1, 1, 1, 1, 1, 1, 1, 1, 1, 1, 1, 1, 1, 1, 1, 1, 1, 1, 1, 1, 1, 1, 1, 1, 1, 1, 1, 1, 1, 1, 1, 1, 1, 1, 1, 1, 1, 1, 1, 1, 1, 1, 1, 1, 1, 1, 1, 1, 1, 1, 1, 1, 1, 1, 1, 1, 1, 1, 1, 1, 1, 1, 1, 1, 1, 1, 1, 1, 1, 1, 1, 1, 1, 1, 1, 1, 1, 1, 1, 1, 1, 1, 1, 1, 1, 1, 1, 1, 1, 1, 1, 1, 1, 1, 1, 1, 1, 1, 1, 1, 1, 1, 1, 1, 1, 1, 1, 1, 1, 1, 1, 1, 1, 1, 1, 1, 1, 1, 1, 1, 1, 1, 1, 1, 1, 1, 1, 1, 1, 1, 1, 1, 1, 1, 1, 1, 1, 1, 1])
me_restingfacetedwoodball.materials.append(mat_cup_warmturnedwood)
me_restingfacetedwoodball.materials.append(mat_ball_redbrownwood)
me_restingfacetedwoodball.materials.append(mat_cord_palefiber)
me_restingfacetedwoodball.update()
me_saggingfiniteattachmentcord = bpy.data.meshes.new('SaggingFiniteAttachmentCord')
me_saggingfiniteattachmentcord.from_pydata([(-0.044, 0.0015, 0.095), (-0.04299, 0.001061, 0.09533), (-0.03901, 0.001061, 0.08339), (-0.04, 0.0015, 0.083), (-0.04258, 0.0, 0.09547), (-0.03861, 0.0, 0.08356), (-0.04299, -0.001061, 0.09533), (-0.03901, -0.001061, 0.08339), (-0.044, -0.0015, 0.095), (-0.04, -0.0015, 0.083), (-0.04501, -0.001061, 0.09466), (-0.04098, -0.001061, 0.08261), (-0.04542, 0.0, 0.09453), (-0.04139, 0.0, 0.08244), (-0.04501, 0.001061, 0.09466), (-0.04098, 0.001061, 0.08261), (-0.03106, 0.001061, 0.06549), (-0.032, 0.0015, 0.065), (-0.03067, 0.0, 0.0657), (-0.03106, -0.001061, 0.06549), (-0.032, -0.0015, 0.065), (-0.03294, -0.001061, 0.06451), (-0.03333, 0.0, 0.0643), (-0.03294, 0.001061, 0.06451), (-0.01915, 0.001061, 0.04564), (-0.02, 0.0015, 0.045), (-0.0188, 0.0, 0.0459), (-0.01915, -0.001061, 0.04564), (-0.02, -0.0015, 0.045), (-0.02085, -0.001061, 0.04436), (-0.0212, 0.0, 0.0441), (-0.02085, 0.001061, 0.04436), (-0.004318, 0.001061, 0.02981), (-0.005, 0.0015, 0.029), (-0.004036, 0.0, 0.03015), (-0.004318, -0.001061, 0.02981), (-0.005, -0.0015, 0.029), (-0.005682, -0.001061, 0.02819), (-0.005964, 0.0, 0.02785), (-0.005682, 0.001061, 0.02819), (0.01135, 0.001061, 0.02), (0.011, 0.0015, 0.019), (0.0115, 0.0, 0.02041), (0.01135, -0.001061, 0.02), (0.011, -0.0015, 0.019), (0.01065, -0.001061, 0.018), (0.0105, 0.0, 0.01759), (0.01065, 0.001061, 0.018), (0.02585, 0.001061, 0.01905), (0.026, 0.0015, 0.018), (0.02578, 0.0, 0.01948), (0.02585, -0.001061, 0.01905), (0.026, -0.0015, 0.018), (0.02616, -0.001061, 0.01695), (0.02622, 0.0, 0.01652), (0.02616, 0.001061, 0.01695), (0.03736, 0.001061, 0.02384), (0.038, 0.0015, 0.023), (0.03709, 0.0, 0.02419), (0.03736, -0.001061, 0.02384), (0.038, -0.0015, 0.023), (0.03864, -0.001061, 0.02216), (0.03891, 0.0, 0.02181), (0.03864, 0.001061, 0.02216), (0.04618, 0.001061, 0.03467), (0.047, 0.0015, 0.034), (0.04584, 0.0, 0.03495), (0.04618, -0.001061, 0.03467), (0.047, -0.0015, 0.034), (0.04782, -0.001061, 0.03333), (0.04816, 0.0, 0.03305), (0.04782, 0.001061, 0.03333), (-0.044, 0.0, 0.095), (0.047, 0.0, 0.034)], [], [(0, 1, 2), (0, 2, 3), (1, 4, 5), (1, 5, 2), (4, 6, 7), (4, 7, 5), (6, 8, 9), (6, 9, 7), (8, 10, 11), (8, 11, 9), (10, 12, 13), (10, 13, 11), (12, 14, 15), (12, 15, 13), (14, 0, 3), (14, 3, 15), (3, 2, 16), (3, 16, 17), (2, 5, 18), (2, 18, 16), (5, 7, 19), (5, 19, 18), (7, 9, 20), (7, 20, 19), (9, 11, 21), (9, 21, 20), (11, 13, 22), (11, 22, 21), (13, 15, 23), (13, 23, 22), (15, 3, 17), (15, 17, 23), (17, 16, 24), (17, 24, 25), (16, 18, 26), (16, 26, 24), (18, 19, 27), (18, 27, 26), (19, 20, 28), (19, 28, 27), (20, 21, 29), (20, 29, 28), (21, 22, 30), (21, 30, 29), (22, 23, 31), (22, 31, 30), (23, 17, 25), (23, 25, 31), (25, 24, 32), (25, 32, 33), (24, 26, 34), (24, 34, 32), (26, 27, 35), (26, 35, 34), (27, 28, 36), (27, 36, 35), (28, 29, 37), (28, 37, 36), (29, 30, 38), (29, 38, 37), (30, 31, 39), (30, 39, 38), (31, 25, 33), (31, 33, 39), (33, 32, 40), (33, 40, 41), (32, 34, 42), (32, 42, 40), (34, 35, 43), (34, 43, 42), (35, 36, 44), (35, 44, 43), (36, 37, 45), (36, 45, 44), (37, 38, 46), (37, 46, 45), (38, 39, 47), (38, 47, 46), (39, 33, 41), (39, 41, 47), (41, 40, 48), (41, 48, 49), (40, 42, 50), (40, 50, 48), (42, 43, 51), (42, 51, 50), (43, 44, 52), (43, 52, 51), (44, 45, 53), (44, 53, 52), (45, 46, 54), (45, 54, 53), (46, 47, 55), (46, 55, 54), (47, 41, 49), (47, 49, 55), (49, 48, 56), (49, 56, 57), (48, 50, 58), (48, 58, 56), (50, 51, 59), (50, 59, 58), (51, 52, 60), (51, 60, 59), (52, 53, 61), (52, 61, 60), (53, 54, 62), (53, 62, 61), (54, 55, 63), (54, 63, 62), (55, 49, 57), (55, 57, 63), (57, 56, 64), (57, 64, 65), (56, 58, 66), (56, 66, 64), (58, 59, 67), (58, 67, 66), (59, 60, 68), (59, 68, 67), (60, 61, 69), (60, 69, 68), (61, 62, 70), (61, 70, 69), (62, 63, 71), (62, 71, 70), (63, 57, 65), (63, 65, 71), (1, 0, 72), (4, 1, 72), (6, 4, 72), (8, 6, 72), (10, 8, 72), (12, 10, 72), (14, 12, 72), (0, 14, 72), (73, 65, 64), (73, 64, 66), (73, 66, 67), (73, 67, 68), (73, 68, 69), (73, 69, 70), (73, 70, 71), (73, 71, 65)])
me_saggingfiniteattachmentcord.polygons.foreach_set('material_index', [2, 2, 2, 2, 2, 2, 2, 2, 2, 2, 2, 2, 2, 2, 2, 2, 2, 2, 2, 2, 2, 2, 2, 2, 2, 2, 2, 2, 2, 2, 2, 2, 2, 2, 2, 2, 2, 2, 2, 2, 2, 2, 2, 2, 2, 2, 2, 2, 2, 2, 2, 2, 2, 2, 2, 2, 2, 2, 2, 2, 2, 2, 2, 2, 2, 2, 2, 2, 2, 2, 2, 2, 2, 2, 2, 2, 2, 2, 2, 2, 2, 2, 2, 2, 2, 2, 2, 2, 2, 2, 2, 2, 2, 2, 2, 2, 2, 2, 2, 2, 2, 2, 2, 2, 2, 2, 2, 2, 2, 2, 2, 2, 2, 2, 2, 2, 2, 2, 2, 2, 2, 2, 2, 2, 2, 2, 2, 2, 2, 2, 2, 2, 2, 2, 2, 2, 2, 2, 2, 2, 2, 2, 2, 2])
me_saggingfiniteattachmentcord.materials.append(mat_cup_warmturnedwood)
me_saggingfiniteattachmentcord.materials.append(mat_ball_redbrownwood)
me_saggingfiniteattachmentcord.materials.append(mat_cord_palefiber)
me_saggingfiniteattachmentcord.update()

# ---- objects
ob_oneturnedcupandballtoy = bpy.data.objects.new('OneTurnedCupAndBallToy', None)
ob_continuousopencupandlonggrip = bpy.data.objects.new('ContinuousOpenCupAndLongGrip', me_continuousopencupandlonggrip)
ob_restingfacetedwoodball = bpy.data.objects.new('RestingFacetedWoodBall', me_restingfacetedwoodball)
ob_saggingfiniteattachmentcord = bpy.data.objects.new('SaggingFiniteAttachmentCord', me_saggingfiniteattachmentcord)

# ---- transforms, parenting, visibility, modifiers, constraints
ob_oneturnedcupandballtoy.location = (0.0, 0.0, 0.0)
ob_continuousopencupandlonggrip.parent = ob_oneturnedcupandballtoy
ob_continuousopencupandlonggrip.location = (0.0, 0.0, 0.0)
ob_restingfacetedwoodball.parent = ob_oneturnedcupandballtoy
ob_restingfacetedwoodball.location = (0.0, 0.0, 0.0)
ob_saggingfiniteattachmentcord.parent = ob_oneturnedcupandballtoy
ob_saggingfiniteattachmentcord.location = (0.0, 0.0, 0.0)

# ---- collection membership
scene.collection.objects.link(ob_oneturnedcupandballtoy)
scene.collection.objects.link(ob_continuousopencupandlonggrip)
scene.collection.objects.link(ob_restingfacetedwoodball)
scene.collection.objects.link(ob_saggingfiniteattachmentcord)

# ---- scene / render settings (as saved in the file)
scene.frame_start = 1; scene.frame_end = 250; scene.frame_set(1)
scene.render.engine = 'CYCLES'
scene.render.use_compositing = False
scene.cycles.use_denoising = False
scene.cycles.samples = 128
scene.cycles.use_adaptive_sampling = False
scene.cycles.seed = 17
bpy.context.view_layer.update()

# ---- added for rendering (the .blend has no active camera and no usable light): camera, sun
cam_auto = bpy.data.cameras.new('AutoCamera')
cam_auto.lens = 50.0
cam_auto.sensor_width = 36.0
cam_auto.clip_end = 1000.0
ob_auto_camera = bpy.data.objects.new('AutoCamera', cam_auto)
scene.collection.objects.link(ob_auto_camera)
ob_auto_camera.location = (0.318977, -0.382773, 0.372682)
ob_auto_camera.rotation_euler = (1.09748, -7.21219e-08, 0.694738)
scene.camera = ob_auto_camera
light_auto_sun = bpy.data.lights.new('AutoSun', 'SUN')
light_auto_sun.energy = 3.0
light_auto_sun.angle = 0.0523599
ob_auto_sun = bpy.data.objects.new('AutoSun', light_auto_sun)
scene.collection.objects.link(ob_auto_sun)
ob_auto_sun.rotation_euler = (0.872665, 0.174533, 0.523599)
bpy.context.view_layer.update()
